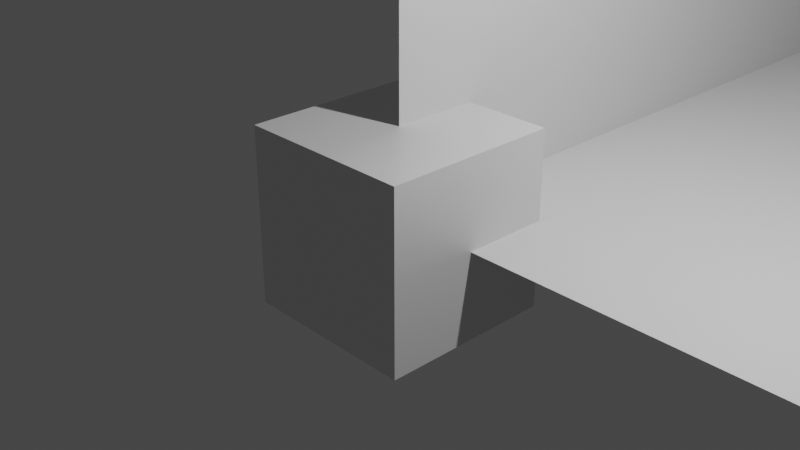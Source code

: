 # Source: LABIRIN.blend  (saved by Blender 3.2.14; exported with 4.5.12 LTS)
import bpy
from mathutils import Matrix  # noqa: F401  (used for matrix-valued properties, if any)

bpy.ops.wm.read_factory_settings(use_empty=True)
scene = bpy.context.scene
scene.name = 'Scene'

# ---- collections
col_collection = bpy.data.collections.new('Collection'); scene.collection.children.link(col_collection)

# ---- materials (node trees are filled in below, after node groups)
mat_material = bpy.data.materials.new('Material')
mat_material.alpha_threshold = 0.0
mat_material.use_transparent_shadow = False
mat_material.line_color = (0.0, 0.0, 0.0, 1.0)

# ---- material node trees
mat_material.use_nodes = True; mat_material.node_tree.nodes.clear()
_N = mat_material.node_tree.nodes; _L = mat_material.node_tree.links
n0 = _N.new('ShaderNodeOutputMaterial'); n0.name = 'Material Output'; n0.location = (300, 300)
n1 = _N.new('ShaderNodeBsdfPrincipled'); n1.name = 'Principled BSDF'; n1.location = (10, 300)
n1.distribution = 'GGX'
n1.subsurface_method = 'RANDOM_WALK_SKIN'
n1.inputs[2].default_value = 0.4
n1.inputs[3].default_value = 1.45
n1.inputs[27].default_value = (0.0, 0.0, 0.0, 1.0)
n1.inputs[28].default_value = 1.0
_L.new(n1.outputs[0], n0.inputs[0])
n0.is_active_output = True

# ---- world
world_world = bpy.data.worlds.new('World'); scene.world = world_world
world_world.use_nodes = True; world_world.node_tree.nodes.clear()
_N = world_world.node_tree.nodes; _L = world_world.node_tree.links
n0 = _N.new('ShaderNodeOutputWorld'); n0.name = 'World Output'; n0.location = (300, 300)
n1 = _N.new('ShaderNodeBackground'); n1.name = 'Background'; n1.location = (10, 300)
n1.inputs[0].default_value = (0.05088, 0.05088, 0.05088, 1.0)
_L.new(n1.outputs[0], n0.inputs[0])
n0.is_active_output = True
world_world.color = (0.05088, 0.05088, 0.05088)
world_world.use_sun_shadow = False
world_world.sun_shadow_jitter_overblur = 0.0

# ---- cameras
cam_camera = bpy.data.cameras.new('Camera')
cam_camera.clip_end = 100.0
cam_camera.ortho_scale = 7.314

# ---- lights
light_light = bpy.data.lights.new('Light', 'POINT')
light_light.transmission_factor = 0.0
light_light.energy = 1000.0
light_light.shadow_soft_size = 0.1
light_light.shadow_maximum_resolution = 0.006
light_light.use_absolute_resolution = True

# ---- meshes
me_cube = bpy.data.meshes.new('Cube')
me_cube.from_pydata([(1.0, 1.0, 1.0), (1.0, 1.0, -1.0), (1.0, -1.0, 1.0), (1.0, -1.0, -1.0), (-1.0, 1.0, 1.0), (-1.0, 1.0, -1.0), (-1.0, -1.0, 1.0), (-1.0, -1.0, -1.0)], [], [(0, 4, 6, 2), (3, 2, 6, 7), (7, 6, 4, 5), (5, 1, 3, 7), (1, 0, 2, 3), (5, 4, 0, 1)])
_uv = me_cube.uv_layers.new(name='UVMap')
_uv.uv.foreach_set('vector', [0.625, 0.5, 0.875, 0.5, 0.875, 0.75, 0.625, 0.75, 0.375, 0.75, 0.625, 0.75, 0.625, 1.0, 0.375, 1.0, 0.375, 0.0, 0.625, 0.0, 0.625, 0.25, 0.375, 0.25, 0.125, 0.5, 0.375, 0.5, 0.375, 0.75, 0.125, 0.75, 0.375, 0.5, 0.625, 0.5, 0.625, 0.75, 0.375, 0.75, 0.375, 0.25, 0.625, 0.25, 0.625, 0.5, 0.375, 0.5])
me_cube.materials.append(mat_material)
me_cube.use_mirror_vertex_groups = False
me_cube.update()
me_labirin = bpy.data.meshes.new('LABIRIN')
me_labirin.from_pydata([(313.3, 0.0, 285.6), (300.3, 0.0, 334.5), (300.3, 0.0, 285.6), (300.3, 39.0, 285.6), (313.3, 39.0, 285.6), (300.3, 39.0, 334.5), (313.3, 0.0, 347.5), (313.3, 39.0, 347.5), (84.51, 0.0, 347.5), (84.51, 39.0, 334.5), (84.51, 0.0, 334.5), (84.51, 39.0, 347.5), (306.9, 39.0, 242.4), (396.9, 39.0, 242.4), (306.9, 0.0, 242.4), (396.9, 0.0, 242.4), (306.9, 0.0, 255.4), (396.9, 39.0, 255.4), (396.9, 0.0, 255.4), (306.9, 39.0, 255.4), (123.5, 39.0, 0.0), (136.5, 39.0, 0.0), (123.5, 0.0, 0.0), (136.5, 0.0, 0.0), (123.5, 0.0, 74.28), (136.5, 39.0, 74.28), (136.5, 0.0, 74.28), (123.5, 39.0, 74.28), (166.3, 39.0, 162.3), (396.9, 39.0, 162.3), (166.3, 0.0, 162.3), (396.9, 0.0, 162.3), (166.3, 0.0, 175.3), (396.9, 0.0, 175.3), (396.9, 39.0, 175.3), (166.3, 39.0, 175.3), (352.4, 39.0, 287.3), (396.9, 39.0, 287.3), (352.4, 0.0, 287.3), (396.9, 0.0, 287.3), (352.4, 0.0, 300.3), (396.9, 39.0, 300.3), (396.9, 0.0, 300.3), (352.4, 39.0, 300.3), (198.5, 0.0, 91.86), (198.5, 39.0, 0.0), (198.5, 0.0, 0.0), (211.5, 39.0, 0.0), (211.5, 0.0, 0.0), (211.5, 0.0, 91.86), (211.5, 39.0, 91.86), (198.5, 39.0, 91.86), (300.3, 39.0, 0.0), (313.3, 39.0, 0.0), (300.3, 0.0, 0.0), (313.3, 0.0, 0.0), (300.3, 0.0, 72.53), (300.3, 39.0, 72.53), (313.3, 0.0, 59.53), (313.3, 39.0, 59.53), (396.9, 0.0, 59.53), (396.9, 0.0, 72.53), (396.9, 39.0, 59.53), (396.9, 39.0, 72.53), (265.7, 0.0, 50.27), (252.7, 0.0, 116.6), (252.7, 0.0, 50.27), (252.7, 39.0, 50.27), (265.7, 39.0, 50.27), (265.7, 0.0, 116.6), (265.7, 39.0, 116.6), (136.5, 0.0, 129.6), (136.5, 0.0, 203.9), (123.5, 0.0, 116.6), (136.5, 0.0, 216.9), (123.5, 0.0, 253.0), (252.7, 39.0, 116.6), (123.5, 39.0, 116.6), (319.1, 0.0, 129.6), (319.1, 0.0, 116.6), (319.1, 39.0, 116.6), (319.1, 39.0, 129.6), (136.5, 39.0, 129.6), (136.5, 39.0, 203.9), (316.0, 0.0, 203.9), (226.3, 0.0, 216.9), (207.6, 0.0, 216.9), (179.3, 0.0, 216.9), (166.3, 0.0, 216.9), (316.0, 39.0, 203.9), (316.0, 0.0, 216.9), (316.0, 39.0, 216.9), (136.5, 0.0, 276.5), (136.5, 39.0, 216.9), (136.5, 39.0, 276.5), (166.3, 39.0, 216.9), (166.3, 0.0, 302.0), (179.3, 0.0, 289.0), (179.3, 39.0, 216.9), (179.3, 39.0, 289.0), (207.6, 0.0, 255.7), (207.6, 39.0, 216.9), (226.3, 0.0, 255.7), (226.3, 39.0, 216.9), (226.3, 39.0, 255.7), (252.7, 39.0, 242.4), (265.7, 39.0, 242.4), (252.7, 0.0, 242.4), (265.7, 0.0, 242.4), (252.7, 0.0, 289.0), (265.7, 39.0, 302.0), (265.7, 0.0, 302.0), (71.27, 0.0, 266.0), (15.28, 0.0, 266.0), (15.28, 0.0, 253.0), (15.28, 39.0, 253.0), (123.5, 39.0, 253.0), (84.27, 0.0, 276.5), (207.6, 39.0, 255.7), (15.28, 39.0, 266.0), (71.27, 0.0, 385.9), (71.27, 39.0, 266.0), (84.27, 0.0, 385.9), (84.27, 39.0, 276.5), (84.27, 39.0, 385.9), (252.7, 39.0, 289.0), (166.3, 39.0, 302.0), (71.27, 39.0, 385.9), (363.3, 39.0, 203.9), (396.9, 39.0, 203.9), (363.3, 0.0, 203.9), (396.9, 0.0, 203.9), (363.3, 0.0, 216.9), (396.9, 39.0, 216.9), (396.9, 0.0, 216.9), (363.3, 39.0, 216.9), (71.27, 39.0, 0.0), (84.27, 39.0, 0.0), (71.27, 0.0, 0.0), (84.27, 0.0, 0.0), (71.27, 0.0, 216.9), (84.27, 39.0, 216.9), (84.27, 0.0, 216.9), (71.27, 39.0, 216.9), (15.28, 39.0, 41.08), (28.28, 39.0, 41.08), (15.28, 0.0, 41.08), (28.28, 0.0, 41.08), (15.28, 0.0, 252.9), (28.28, 39.0, 252.9), (28.28, 0.0, 252.9), (15.28, 39.0, 252.9), (0.0, 0.0, 385.9), (0.0, 59.0, 0.0), (0.0, 0.0, 0.0), (396.9, 59.0, 0.0), (396.9, 0.0, 0.0), (396.9, 59.0, 385.9), (396.9, 0.0, 385.9), (0.0, 59.0, 385.9)], [], [(0, 1, 2), (3, 4, 2), (4, 0, 2), (5, 3, 2), (1, 5, 2), (6, 1, 0), (4, 7, 0), (7, 6, 0), (8, 9, 10), (1, 6, 10), (6, 8, 10), (9, 5, 10), (5, 1, 10), (11, 9, 8), (6, 11, 8), (7, 11, 6), (5, 7, 3), (7, 4, 3), (11, 5, 9), (11, 7, 5), (12, 13, 14), (13, 15, 14), (16, 12, 14), (15, 16, 14), (13, 17, 15), (17, 18, 15), (18, 16, 15), (19, 12, 16), (18, 19, 16), (17, 19, 18), (19, 17, 12), (17, 13, 12), (20, 21, 22), (21, 23, 22), (24, 20, 22), (23, 24, 22), (21, 25, 23), (25, 26, 23), (26, 24, 23), (27, 20, 24), (26, 27, 24), (25, 27, 26), (27, 25, 20), (25, 21, 20), (28, 29, 30), (29, 31, 30), (32, 28, 30), (33, 32, 30), (31, 33, 30), (29, 34, 31), (34, 33, 31), (35, 28, 32), (33, 35, 32), (34, 35, 33), (35, 29, 28), (35, 34, 29), (36, 37, 38), (37, 39, 38), (40, 36, 38), (39, 40, 38), (37, 41, 39), (41, 42, 39), (42, 40, 39), (43, 36, 40), (42, 43, 40), (41, 43, 42), (43, 41, 36), (41, 37, 36), (44, 45, 46), (45, 47, 46), (47, 48, 46), (49, 44, 46), (48, 49, 46), (47, 50, 48), (50, 49, 48), (51, 45, 44), (49, 51, 44), (50, 51, 49), (51, 47, 45), (51, 50, 47), (52, 53, 54), (53, 55, 54), (55, 56, 54), (56, 57, 54), (57, 52, 54), (58, 56, 55), (53, 59, 55), (59, 58, 55), (60, 61, 58), (61, 56, 58), (59, 60, 58), (62, 63, 60), (63, 61, 60), (59, 62, 60), (61, 57, 56), (63, 57, 61), (59, 53, 52), (57, 59, 52), (57, 62, 59), (57, 63, 62), (64, 65, 66), (67, 68, 66), (68, 64, 66), (65, 67, 66), (69, 65, 64), (68, 70, 64), (70, 69, 64), (71, 72, 73), (65, 71, 73), (72, 74, 73), (74, 75, 73), (76, 65, 73), (77, 76, 73), (75, 77, 73), (78, 71, 65), (69, 78, 65), (76, 67, 65), (79, 78, 69), (70, 79, 69), (80, 81, 79), (81, 78, 79), (70, 80, 79), (82, 83, 71), (83, 72, 71), (78, 82, 71), (81, 82, 78), (84, 85, 72), (86, 87, 72), (85, 86, 72), (87, 88, 72), (88, 74, 72), (83, 89, 72), (89, 84, 72), (90, 85, 84), (89, 91, 84), (91, 90, 84), (92, 75, 74), (93, 94, 74), (94, 92, 74), (95, 93, 74), (88, 95, 74), (87, 96, 88), (96, 95, 88), (97, 96, 87), (86, 98, 87), (99, 97, 87), (98, 99, 87), (85, 100, 86), (100, 101, 86), (101, 98, 86), (102, 100, 85), (103, 104, 85), (104, 102, 85), (90, 103, 85), (91, 103, 90), (105, 106, 107), (106, 108, 107), (109, 105, 107), (108, 109, 107), (106, 110, 108), (110, 111, 108), (111, 109, 108), (112, 113, 114), (75, 112, 114), (115, 116, 114), (116, 75, 114), (113, 115, 114), (117, 112, 75), (92, 117, 75), (116, 77, 75), (118, 101, 100), (102, 118, 100), (104, 118, 102), (119, 115, 113), (112, 119, 113), (117, 120, 112), (121, 119, 112), (120, 121, 112), (122, 120, 117), (123, 124, 117), (124, 122, 117), (92, 123, 117), (94, 123, 92), (99, 125, 97), (125, 109, 97), (109, 111, 97), (111, 96, 97), (125, 105, 109), (111, 126, 96), (126, 95, 96), (110, 126, 111), (122, 127, 120), (127, 121, 120), (124, 127, 122), (70, 68, 67), (76, 70, 67), (82, 76, 77), (83, 82, 77), (116, 83, 77), (82, 70, 76), (82, 81, 70), (81, 80, 70), (101, 89, 83), (98, 101, 83), (95, 98, 83), (93, 95, 83), (116, 93, 83), (103, 91, 89), (101, 103, 89), (116, 94, 93), (126, 99, 95), (99, 98, 95), (104, 103, 101), (118, 104, 101), (110, 106, 105), (125, 110, 105), (121, 116, 115), (119, 121, 115), (121, 123, 116), (123, 94, 116), (127, 124, 121), (124, 123, 121), (126, 125, 99), (126, 110, 125), (128, 129, 130), (129, 131, 130), (132, 128, 130), (131, 132, 130), (129, 133, 131), (133, 134, 131), (134, 132, 131), (135, 128, 132), (134, 135, 132), (133, 135, 134), (135, 133, 128), (133, 129, 128), (136, 137, 138), (137, 139, 138), (140, 136, 138), (139, 140, 138), (137, 141, 139), (141, 142, 139), (142, 140, 139), (142, 143, 140), (143, 136, 140), (141, 143, 142), (141, 137, 136), (143, 141, 136), (144, 145, 146), (145, 147, 146), (148, 144, 146), (147, 148, 146), (145, 149, 147), (149, 150, 147), (150, 148, 147), (151, 144, 148), (150, 151, 148), (149, 151, 150), (151, 149, 144), (149, 145, 144), (152, 153, 154), (155, 156, 154), (153, 155, 154), (157, 158, 156), (155, 157, 156), (159, 153, 152), (158, 159, 152), (157, 159, 158)])
me_labirin.update()

# ---- objects
ob_cube = bpy.data.objects.new('Cube', me_cube)
ob_light = bpy.data.objects.new('Light', light_light)
ob_camera = bpy.data.objects.new('Camera', cam_camera)
ob_labirin = bpy.data.objects.new('LABIRIN', me_labirin)

# ---- transforms, parenting, visibility, modifiers, constraints
ob_cube.location = (0.0, 0.0, 0.0)
ob_cube.lock_rotations_4d = False
ob_cube.empty_display_type = 'ARROWS'
ob_cube.lineart.crease_threshold = 0.0
ob_light.location = (4.076, 1.005, 5.904)
ob_light.rotation_euler = (0.6503, 0.05522, 1.866)
ob_light.lock_rotations_4d = False
ob_light.empty_display_type = 'ARROWS'
ob_light.color = (0.0, 0.0, 0.0, 0.0)
ob_light.lineart.crease_threshold = 0.0
ob_camera.location = (7.359, -6.926, 4.958)
ob_camera.rotation_euler = (1.109, 0.0, 0.8149)
ob_camera.lock_rotations_4d = False
ob_camera.empty_display_type = 'ARROWS'
ob_camera.color = (0.0, 0.0, 0.0, 0.0)
ob_camera.display_type = 'WIRE'
ob_camera.lineart.crease_threshold = 0.0
ob_labirin.location = (0.0, 0.0, 0.0)

# ---- collection membership
col_collection.objects.link(ob_cube)
col_collection.objects.link(ob_light)
col_collection.objects.link(ob_camera)
col_collection.objects.link(ob_labirin)

# ---- scene / render settings (as saved in the file)
scene.camera = ob_camera
scene.frame_start = 1; scene.frame_end = 250; scene.frame_set(1)
scene.render.engine = 'BLENDER_EEVEE_NEXT'
scene.cycles.sampling_pattern = 'TABULATED_SOBOL'
scene.cycles.use_light_tree = False
scene.view_settings.view_transform = 'Filmic'
bpy.context.view_layer.update()
